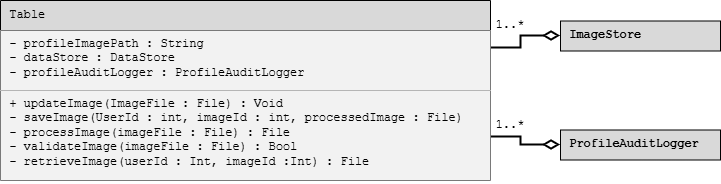

The diagram above was exported from draw.io. Its source (the exported page's mxGraphModel, read from the mxfile embedded in the PNG):
<mxGraphModel dx="1414" dy="811" grid="1" gridSize="10" guides="1" tooltips="1" connect="1" arrows="1" fold="1" page="1" pageScale="1" pageWidth="400" pageHeight="400" math="0" shadow="0">
  <root>
    <mxCell id="0" />
    <mxCell id="1" parent="0" />
    <mxCell id="Wmw439_I7rY6Gmhlosc6-9" edge="1" parent="1" style="edgeStyle=orthogonalEdgeStyle;rounded=0;orthogonalLoop=1;jettySize=auto;html=1;endArrow=diamondThin;endFill=0;startSize=40;endSize=12;strokeWidth=2;fontFamily=Courier New;align=left;verticalAlign=top;" target="BdpEkPsFkwnkKl3CmWSM-12">
      <mxGeometry relative="1" as="geometry">
        <mxPoint x="530" y="246.53999999999996" as="sourcePoint" />
        <mxPoint x="600" y="254.5" as="targetPoint" />
      </mxGeometry>
    </mxCell>
    <mxCell id="Wmw439_I7rY6Gmhlosc6-14" edge="1" parent="1" style="edgeStyle=orthogonalEdgeStyle;rounded=0;orthogonalLoop=1;jettySize=auto;html=1;endArrow=diamondThin;endFill=0;startSize=40;strokeWidth=2;endSize=12;fontFamily=Courier New;align=left;verticalAlign=top;" target="BdpEkPsFkwnkKl3CmWSM-15">
      <mxGeometry relative="1" as="geometry">
        <mxPoint x="530" y="157.5" as="sourcePoint" />
        <mxPoint x="600" y="145.5" as="targetPoint" />
      </mxGeometry>
    </mxCell>
    <mxCell id="BdpEkPsFkwnkKl3CmWSM-11" parent="1" style="verticalLabelPosition=bottom;verticalAlign=top;html=1;shape=mxgraph.basic.rect;fillColor2=none;strokeWidth=1;size=20;indent=5;fontFamily=Courier New;align=left;fillColor=#D9D9D9;" value="" vertex="1">
      <mxGeometry height="30" width="160" x="600" y="239.5" as="geometry" />
    </mxCell>
    <mxCell id="BdpEkPsFkwnkKl3CmWSM-12" parent="1" style="text;html=1;whiteSpace=wrap;strokeColor=none;fillColor=none;align=left;verticalAlign=top;rounded=0;fontFamily=Courier New;" value="&lt;span style=&quot;font-weight: 700;&quot;&gt;&amp;nbsp;ProfileAuditLogger&lt;/span&gt;" vertex="1">
      <mxGeometry height="30" width="160" x="600" y="239.5" as="geometry" />
    </mxCell>
    <mxCell id="BdpEkPsFkwnkKl3CmWSM-14" parent="1" style="verticalLabelPosition=bottom;verticalAlign=top;html=1;shape=mxgraph.basic.rect;fillColor2=none;strokeWidth=1;size=20;indent=5;fontFamily=Courier New;align=left;fillColor=#D9D9D9;" value="" vertex="1">
      <mxGeometry height="30" width="160" x="600" y="130.5" as="geometry" />
    </mxCell>
    <mxCell id="BdpEkPsFkwnkKl3CmWSM-15" parent="1" style="text;html=1;whiteSpace=wrap;strokeColor=none;fillColor=none;align=left;verticalAlign=top;rounded=0;fontFamily=Courier New;" value="&lt;span style=&quot;font-weight: 700;&quot;&gt;&amp;nbsp;ImageStore&lt;/span&gt;" vertex="1">
      <mxGeometry height="30" width="160" x="600" y="130.5" as="geometry" />
    </mxCell>
    <mxCell id="BdpEkPsFkwnkKl3CmWSM-16" parent="1" style="shape=table;startSize=30;container=1;collapsible=0;childLayout=tableLayout;fixedHeader=1;align=left;verticalAlign=top;fontFamily=Courier New;fillColor=#D9D9D9;" value=" Table" vertex="1">
      <mxGeometry height="180" width="490" x="40" y="110" as="geometry" />
    </mxCell>
    <mxCell id="BdpEkPsFkwnkKl3CmWSM-17" parent="BdpEkPsFkwnkKl3CmWSM-16" style="shape=tableRow;horizontal=0;startSize=0;swimlaneHead=0;swimlaneBody=0;strokeColor=inherit;top=0;left=0;bottom=0;right=0;collapsible=0;dropTarget=0;fillColor=none;points=[[0,0.5],[1,0.5]];portConstraint=eastwest;fixedHeader=1;align=left;verticalAlign=top;fontFamily=Courier New;" value="" vertex="1">
      <mxGeometry height="60" width="490" y="30" as="geometry" />
    </mxCell>
    <mxCell id="BdpEkPsFkwnkKl3CmWSM-18" parent="BdpEkPsFkwnkKl3CmWSM-17" style="shape=partialRectangle;html=1;whiteSpace=wrap;connectable=0;strokeColor=inherit;overflow=hidden;fillColor=#F2F2F2;top=0;left=0;bottom=0;right=0;pointerEvents=1;align=left;verticalAlign=top;fontFamily=Courier New;" value="&amp;nbsp;- profileImagePath : String&lt;div&gt;&amp;nbsp;- dataStore : DataStore&lt;/div&gt;&lt;div&gt;&amp;nbsp;- profileAuditLogger : ProfileAuditLogger&lt;/div&gt;" vertex="1">
      <mxGeometry height="60" width="490" as="geometry">
        <mxRectangle height="60" width="490" as="alternateBounds" />
      </mxGeometry>
    </mxCell>
    <mxCell id="BdpEkPsFkwnkKl3CmWSM-19" parent="BdpEkPsFkwnkKl3CmWSM-16" style="shape=tableRow;horizontal=0;startSize=0;swimlaneHead=0;swimlaneBody=0;strokeColor=inherit;top=0;left=0;bottom=0;right=0;collapsible=0;dropTarget=0;fillColor=none;points=[[0,0.5],[1,0.5]];portConstraint=eastwest;fixedHeader=1;align=left;verticalAlign=top;fontFamily=Courier New;" value="" vertex="1">
      <mxGeometry height="90" width="490" y="90" as="geometry" />
    </mxCell>
    <mxCell id="BdpEkPsFkwnkKl3CmWSM-20" parent="BdpEkPsFkwnkKl3CmWSM-19" style="shape=partialRectangle;html=1;whiteSpace=wrap;connectable=0;strokeColor=inherit;overflow=hidden;fillColor=#F2F2F2;top=0;left=0;bottom=0;right=0;pointerEvents=1;align=left;verticalAlign=top;fontFamily=Courier New;" value="&lt;span style=&quot;&quot;&gt;&amp;nbsp;+ updateImage(ImageFile : File) : Void&lt;/span&gt;&lt;div style=&quot;&quot;&gt;&amp;nbsp;- saveImage(UserId : int, imageId : int, processedImage : File)&lt;/div&gt;&lt;div style=&quot;&quot;&gt;&amp;nbsp;- processImage(imageFile : File) : File&lt;/div&gt;&lt;div style=&quot;&quot;&gt;&amp;nbsp;- validateImage(imageFile : File) : Bool&lt;/div&gt;&lt;div style=&quot;&quot;&gt;&amp;nbsp;- retrieveImage(userId : Int, imageId :Int) : File&lt;/div&gt;" vertex="1">
      <mxGeometry height="90" width="490" as="geometry">
        <mxRectangle height="90" width="490" as="alternateBounds" />
      </mxGeometry>
    </mxCell>
    <mxCell id="-6R8ffcXSWUgSRGAgTHh-1" parent="1" style="text;html=1;whiteSpace=wrap;strokeColor=none;fillColor=none;align=center;verticalAlign=middle;rounded=0;fontFamily=Courier New;" value="1..*" vertex="1">
      <mxGeometry height="30" width="20" x="540" y="120" as="geometry" />
    </mxCell>
    <mxCell id="-6R8ffcXSWUgSRGAgTHh-2" parent="1" style="text;html=1;whiteSpace=wrap;strokeColor=none;fillColor=none;align=center;verticalAlign=middle;rounded=0;fontFamily=Courier New;" value="1..*" vertex="1">
      <mxGeometry height="30" width="20" x="540" y="220" as="geometry" />
    </mxCell>
  </root>
</mxGraphModel>